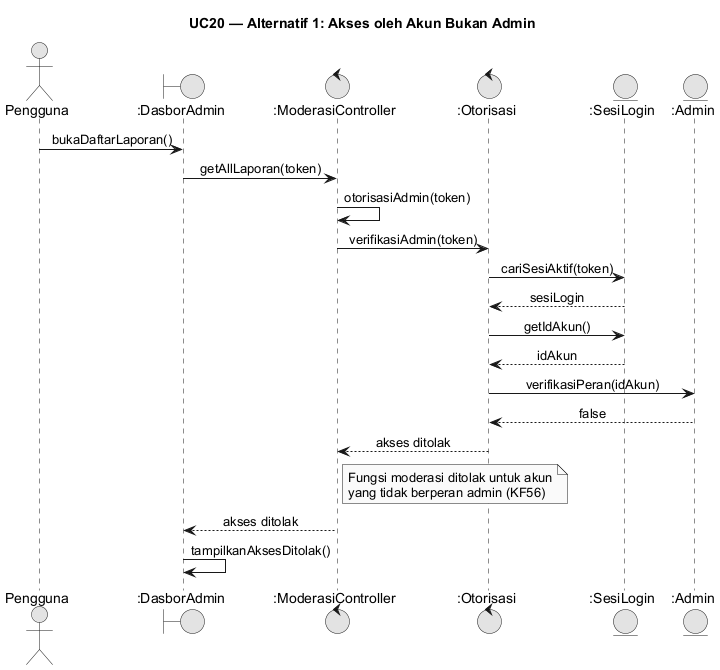

The diagram above was rendered by PlantUML. Its source (embedded in the PNG):
@startuml
skinparam monochrome true
skinparam shadowing false
skinparam defaultFontName Arial
skinparam sequenceMessageAlign center
skinparam backgroundColor #FFFFFF
skinparam responseMessageBelowArrow true
title UC20 — Alternatif 1: Akses oleh Akun Bukan Admin
actor "Pengguna" as User
boundary ":DasborAdmin" as Dash
control ":ModerasiController" as MC
control ":Otorisasi" as Oto
entity ":SesiLogin" as Sesi
entity ":Admin" as Adm
User -> Dash: bukaDaftarLaporan()
Dash -> MC: getAllLaporan(token)
MC -> MC: otorisasiAdmin(token)
MC -> Oto: verifikasiAdmin(token)
Oto -> Sesi: cariSesiAktif(token)
Sesi --> Oto: sesiLogin
Oto -> Sesi: getIdAkun()
Sesi --> Oto: idAkun
Oto -> Adm: verifikasiPeran(idAkun)
Adm --> Oto: false
Oto --> MC: akses ditolak
note right of MC: Fungsi moderasi ditolak untuk akun\nyang tidak berperan admin (KF56)
MC --> Dash: akses ditolak
Dash -> Dash: tampilkanAksesDitolak()
@enduml